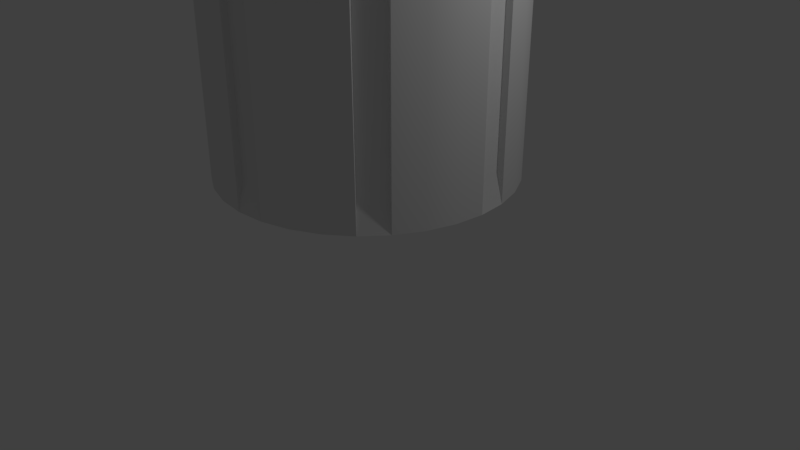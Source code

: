 # Source: Tower.blend  (saved by Blender 2.78.0; exported with 4.5.12 LTS)
import bpy
from mathutils import Matrix  # noqa: F401  (used for matrix-valued properties, if any)

bpy.ops.wm.read_factory_settings(use_empty=True)
scene = bpy.context.scene
scene.name = 'Scene'

# ---- collections
col_collection_1 = bpy.data.collections.new('Collection 1'); scene.collection.children.link(col_collection_1)

# ---- materials (node trees are filled in below, after node groups)
mat_material_001 = bpy.data.materials.new('Material.001')
mat_material_001.alpha_threshold = 0.0
mat_material_001.use_transparent_shadow = False
mat_material_001.roughness = 0.5

# ---- material node trees

# ---- world
world_world = bpy.data.worlds.new('World'); scene.world = world_world
world_world.color = (0.05088, 0.05088, 0.05088)
world_world.use_sun_shadow = False
world_world.sun_shadow_jitter_overblur = 0.0
world_world.cycles.sampling_method = 'MANUAL'

# ---- cameras
cam_camera = bpy.data.cameras.new('Camera')
cam_camera.clip_end = 100.0
cam_camera.lens = 35.0
cam_camera.sensor_width = 32.0
cam_camera.sensor_height = 18.0
cam_camera.ortho_scale = 7.314
cam_camera.dof.focus_distance = 0.0
cam_camera.dof.aperture_fstop = 128.0

# ---- lights
light_lamp = bpy.data.lights.new('Lamp', 'POINT')
light_lamp.transmission_factor = 0.0
light_lamp.cutoff_distance = 30.0
light_lamp.energy = 100.0
light_lamp.shadow_buffer_clip_start = 1.001
light_lamp.shadow_soft_size = 0.1
light_lamp.shadow_maximum_resolution = 0.006
light_lamp.use_absolute_resolution = True

# ---- meshes
me_cylinder = bpy.data.meshes.new('Cylinder')
me_cylinder.from_pydata([(8.173e-09, 1.876, 1.214), (0.3661, 1.84, 1.214), (0.7181, 1.734, 1.214), (1.043, 1.56, 1.214), (1.327, 1.327, 1.214), (1.56, 1.043, 1.214), (1.734, 0.7181, 1.214), (1.84, 0.3661, 1.214), (1.876, -2.068e-07, 1.214), (1.84, -0.3661, 1.214), (1.734, -0.7181, 1.214), (1.56, -1.043, 1.214), (1.327, -1.327, 1.214), (1.043, -1.56, 1.214), (0.7181, -1.734, 1.214), (0.3661, -1.84, 1.214), (-6.033e-07, -1.876, 1.214), (-0.3661, -1.84, 1.214), (-0.7181, -1.734, 1.214), (-1.043, -1.56, 1.214), (-1.327, -1.327, 1.214), (-1.56, -1.043, 1.214), (-1.734, -0.7181, 1.214), (-1.84, -0.3661, 1.214), (-1.876, 1.463e-06, 1.214), (-1.84, 0.3661, 1.214), (-1.734, 0.7181, 1.214), (-1.56, 1.043, 1.214), (-1.327, 1.327, 1.214), (-1.043, 1.56, 1.214), (-0.7181, 1.734, 1.214), (-0.3661, 1.84, 1.214), (0.3041, 1.529, 17.28), (4.054e-08, 1.559, 17.28), (0.5965, 1.44, 17.28), (0.866, 1.296, 17.28), (1.102, 1.102, 17.28), (1.296, 0.866, 17.28), (1.44, 0.5965, 17.28), (1.529, 0.3041, 17.28), (1.559, -1.213e-07, 17.28), (1.529, -0.3041, 17.28), (1.44, -0.5965, 17.28), (1.296, -0.866, 17.28), (1.102, -1.102, 17.28), (0.866, -1.296, 17.28), (0.5965, -1.44, 17.28), (0.3041, -1.529, 17.28), (-4.673e-07, -1.559, 17.28), (-0.3041, -1.529, 17.28), (-0.5965, -1.44, 17.28), (-0.866, -1.296, 17.28), (-1.102, -1.102, 17.28), (-1.296, -0.866, 17.28), (-1.44, -0.5965, 17.28), (-1.529, -0.3041, 17.28), (-1.559, 1.266e-06, 17.28), (-1.529, 0.3041, 17.28), (-1.44, 0.5965, 17.28), (-1.296, 0.866, 17.28), (-1.102, 1.102, 17.28), (-0.866, 1.296, 17.28), (-0.5965, 1.44, 17.28), (-0.3041, 1.529, 17.28), (0.3515, 1.767, 17.43), (2.281e-08, 1.802, 17.43), (0.6894, 1.664, 17.43), (1.001, 1.498, 17.43), (1.274, 1.274, 17.43), (1.498, 1.001, 17.43), (1.664, 0.6894, 17.43), (1.767, 0.3515, 17.43), (1.802, -1.842e-07, 17.43), (1.767, -0.3515, 17.43), (1.664, -0.6894, 17.43), (1.498, -1.001, 17.43), (1.274, -1.274, 17.43), (1.001, -1.498, 17.43), (0.6894, -1.664, 17.43), (0.3515, -1.767, 17.43), (-5.642e-07, -1.802, 17.43), (-0.3515, -1.767, 17.43), (-0.6894, -1.664, 17.43), (-1.001, -1.498, 17.43), (-1.274, -1.274, 17.43), (-1.498, -1.001, 17.43), (-1.664, -0.6894, 17.43), (-1.767, -0.3515, 17.43), (-1.802, 1.419e-06, 17.43), (-1.767, 0.3515, 17.43), (-1.664, 0.6894, 17.43), (-1.498, 1.001, 17.43), (-1.274, 1.274, 17.43), (-1.001, 1.498, 17.43), (-0.6894, 1.664, 17.43), (-0.3515, 1.767, 17.43), (0.3701, 1.861, 17.54), (1.839e-08, 1.897, 17.54), (0.726, 1.753, 17.54), (1.054, 1.577, 17.54), (1.341, 1.341, 17.54), (1.577, 1.054, 17.54), (1.753, 0.726, 17.54), (1.861, 0.3701, 17.54), (1.897, -2.105e-07, 17.54), (1.861, -0.3701, 17.54), (1.753, -0.726, 17.54), (1.577, -1.054, 17.54), (1.341, -1.341, 17.54), (1.054, -1.577, 17.54), (0.726, -1.753, 17.54), (0.3701, -1.861, 17.54), (-5.998e-07, -1.897, 17.54), (-0.3701, -1.861, 17.54), (-0.726, -1.753, 17.54), (-1.054, -1.577, 17.54), (-1.341, -1.341, 17.54), (-1.577, -1.054, 17.54), (-1.753, -0.726, 17.54), (-1.861, -0.3701, 17.54), (-1.897, 1.478e-06, 17.54), (-1.861, 0.3701, 17.54), (-1.753, 0.726, 17.54), (-1.577, 1.054, 17.54), (-1.341, 1.341, 17.54), (-1.054, 1.577, 17.54), (-0.726, 1.753, 17.54), (-0.3701, 1.861, 17.54), (0.3701, 1.861, 17.6), (1.839e-08, 1.897, 17.6), (0.726, 1.753, 17.6), (1.054, 1.577, 17.6), (1.341, 1.341, 17.6), (1.577, 1.054, 17.6), (1.753, 0.726, 17.6), (1.861, 0.3701, 17.6), (1.897, -2.105e-07, 17.6), (1.861, -0.3701, 17.6), (1.753, -0.726, 17.6), (1.577, -1.054, 17.6), (1.341, -1.341, 17.6), (1.054, -1.577, 17.6), (0.726, -1.753, 17.6), (0.3701, -1.861, 17.6), (-5.998e-07, -1.897, 17.6), (-0.3701, -1.861, 17.6), (-0.726, -1.753, 17.6), (-1.054, -1.577, 17.6), (-1.341, -1.341, 17.6), (-1.577, -1.054, 17.6), (-1.753, -0.726, 17.6), (-1.861, -0.3701, 17.6), (-1.897, 1.478e-06, 17.6), (-1.861, 0.3701, 17.6), (-1.753, 0.726, 17.6), (-1.577, 1.054, 17.6), (-1.341, 1.341, 17.6), (-1.054, 1.577, 17.6), (-0.726, 1.753, 17.6), (-0.3701, 1.861, 17.6), (0.3383, 1.701, 17.68), (3.451e-08, 1.734, 17.68), (0.6636, 1.602, 17.68), (0.9633, 1.442, 17.68), (1.226, 1.226, 17.68), (1.442, 0.9633, 17.68), (1.602, 0.6636, 17.68), (1.701, 0.3383, 17.68), (1.734, -1.658e-07, 17.68), (1.701, -0.3383, 17.68), (1.602, -0.6636, 17.68), (1.442, -0.9633, 17.68), (1.226, -1.226, 17.68), (0.9633, -1.442, 17.68), (0.6636, -1.602, 17.68), (0.3383, -1.701, 17.68), (-5.305e-07, -1.734, 17.68), (-0.3383, -1.701, 17.68), (-0.6636, -1.602, 17.68), (-0.9633, -1.442, 17.68), (-1.226, -1.226, 17.68), (-1.442, -0.9633, 17.68), (-1.602, -0.6636, 17.68), (-1.701, -0.3383, 17.68), (-1.734, 1.378e-06, 17.68), (-1.701, 0.3383, 17.68), (-1.602, 0.6636, 17.68), (-1.442, 0.9633, 17.68), (-1.226, 1.226, 17.68), (-0.9633, 1.442, 17.68), (-0.6636, 1.602, 17.68), (-0.3383, 1.701, 17.68), (0.2339, 1.176, 17.75), (5.059e-08, 1.199, 17.75), (0.4588, 1.108, 17.75), (0.6661, 0.9969, 17.75), (0.8478, 0.8478, 17.75), (0.9969, 0.6661, 17.75), (1.108, 0.4588, 17.75), (1.176, 0.2339, 17.75), (1.199, -1.811e-08, 17.75), (1.176, -0.2339, 17.75), (1.108, -0.4588, 17.75), (0.9969, -0.6661, 17.75), (0.8478, -0.8478, 17.75), (0.6661, -0.9969, 17.75), (0.4588, -1.108, 17.75), (0.2339, -1.176, 17.75), (-3.401e-07, -1.199, 17.75), (-0.2339, -1.176, 17.75), (-0.4588, -1.108, 17.75), (-0.6661, -0.9969, 17.75), (-0.8478, -0.8478, 17.75), (-0.9969, -0.6661, 17.75), (-1.108, -0.4588, 17.75), (-1.176, -0.2339, 17.75), (-1.199, 1.049e-06, 17.75), (-1.176, 0.2339, 17.75), (-1.108, 0.4588, 17.75), (-0.9969, 0.6661, 17.75), (-0.8478, 0.8478, 17.75), (-0.6661, 0.9969, 17.75), (-0.4588, 1.108, 17.75), (-0.2339, 1.176, 17.75), (2.038e-08, 1.792, 1.573), (2.038e-08, 1.792, 16.81), (0.9956, 1.49, 16.81), (0.9956, 1.49, 1.573), (1.267, 1.267, 1.573), (1.267, 1.267, 16.81), (1.758, 0.3496, 16.81), (1.758, 0.3496, 1.573), (1.792, -1.848e-07, 1.573), (1.792, -1.848e-07, 16.81), (1.49, -0.9956, 16.81), (1.49, -0.9956, 1.573), (1.267, -1.267, 1.573), (1.267, -1.267, 16.81), (0.3496, -1.758, 16.81), (0.3496, -1.758, 1.573), (-5.635e-07, -1.792, 1.573), (-5.635e-07, -1.792, 16.81), (-0.9956, -1.49, 16.81), (-0.9956, -1.49, 1.573), (-1.267, -1.267, 1.573), (-1.267, -1.267, 16.81), (-1.758, -0.3496, 16.81), (-1.758, -0.3496, 1.573), (-1.792, 1.41e-06, 1.573), (-1.792, 1.41e-06, 16.81), (-1.49, 0.9956, 16.81), (-1.49, 0.9956, 1.573), (-1.267, 1.267, 1.573), (-1.267, 1.267, 16.81), (-0.3496, 1.758, 16.81), (-0.3496, 1.758, 1.573), (0.05844, 1.871, 17.12), (1.303e-08, 1.829, 17.19), (0.3568, 1.794, 17.19), (0.3661, 1.84, 17.12), (0.6998, 1.69, 17.19), (0.7181, 1.734, 17.12), (1.016, 1.521, 17.19), (1.039, 1.555, 17.12), (1.293, 1.293, 17.19), (1.364, 1.282, 17.12), (1.521, 1.016, 17.19), (1.56, 1.043, 17.12), (1.69, 0.6998, 17.19), (1.734, 0.7181, 17.12), (1.794, 0.3568, 17.19), (1.835, 0.365, 17.12), (1.829, -1.94e-07, 17.19), (1.871, -0.05748, 17.12), (1.794, -0.3568, 17.19), (1.84, -0.3661, 17.12), (1.69, -0.6998, 17.19), (1.734, -0.7181, 17.12), (1.521, -1.016, 17.19), (1.555, -1.039, 17.12), (1.293, -1.293, 17.19), (1.282, -1.363, 17.12), (1.016, -1.521, 17.19), (1.043, -1.56, 17.12), (0.6998, -1.69, 17.19), (0.7181, -1.734, 17.12), (0.3568, -1.794, 17.19), (0.365, -1.835, 17.12), (-5.828e-07, -1.829, 17.19), (-0.05743, -1.871, 17.12), (-0.3568, -1.794, 17.19), (-0.3661, -1.84, 17.12), (-0.6998, -1.69, 17.19), (-0.7181, -1.734, 17.12), (-1.016, -1.521, 17.19), (-1.039, -1.555, 17.12), (-1.293, -1.293, 17.19), (-1.364, -1.281, 17.12), (-1.521, -1.016, 17.19), (-1.56, -1.043, 17.12), (-1.69, -0.6998, 17.19), (-1.734, -0.7181, 17.12), (-1.794, -0.3568, 17.19), (-1.835, -0.3649, 17.12), (-1.829, 1.434e-06, 17.19), (-1.871, 0.05844, 17.12), (-1.794, 0.3568, 17.19), (-1.84, 0.3661, 17.12), (-1.69, 0.6998, 17.19), (-1.734, 0.7181, 17.12), (-1.521, 1.016, 17.19), (-1.555, 1.039, 17.12), (-1.293, 1.293, 17.19), (-1.281, 1.364, 17.12), (-1.016, 1.521, 17.19), (-1.043, 1.56, 17.12), (-0.6998, 1.69, 17.19), (-0.7181, 1.734, 17.12), (-0.3568, 1.794, 17.19), (-0.3649, 1.835, 17.12)], [], [(256, 0, 224, 225), (260, 258, 32, 34), (262, 260, 34, 35), (304, 302, 55, 56), (266, 264, 36, 37), (268, 266, 37, 38), (270, 268, 38, 39), (28, 313, 315, 29), (274, 272, 40, 41), (276, 274, 41, 42), (278, 276, 42, 43), (297, 20, 244, 245), (282, 280, 44, 45), (284, 282, 45, 46), (286, 284, 46, 47), (24, 23, 247, 248), (290, 288, 48, 49), (292, 290, 49, 50), (294, 292, 50, 51), (312, 310, 59, 60), (298, 296, 52, 53), (300, 298, 53, 54), (302, 300, 54, 55), (257, 318, 63, 33), (306, 304, 56, 57), (308, 306, 57, 58), (310, 308, 58, 59), (305, 24, 248, 249), (314, 312, 60, 61), (316, 314, 61, 62), (10, 277, 279, 11), (318, 316, 62, 63), (28, 27, 251, 252), (0, 1, 2, 3, 4, 5, 6, 7, 8, 9, 10, 11, 12, 13, 14, 15, 16, 17, 18, 19, 20, 21, 22, 23, 24, 25, 26, 27, 28, 29, 30, 31), (59, 58, 90, 91), (295, 297, 245, 242), (27, 311, 250, 251), (6, 269, 271, 7), (287, 289, 241, 238), (23, 303, 246, 247), (2, 261, 263, 3), (279, 281, 237, 234), (19, 295, 242, 243), (29, 315, 317, 30), (271, 273, 233, 230), (15, 287, 238, 239), (25, 307, 309, 26), (263, 265, 229, 226), (11, 279, 234, 235), (21, 299, 301, 22), (30, 317, 319, 31), (7, 271, 230, 231), (17, 291, 293, 18), (26, 309, 311, 27), (3, 263, 226, 227), (13, 283, 285, 14), (22, 301, 303, 23), (31, 319, 254, 255), (9, 275, 277, 10), (18, 293, 295, 19), (311, 313, 253, 250), (5, 267, 269, 6), (14, 285, 287, 15), (303, 305, 249, 246), (319, 256, 225, 254), (258, 257, 33, 32), (94, 93, 125, 126), (46, 45, 77, 78), (32, 33, 65, 64), (60, 59, 91, 92), (47, 46, 78, 79), (34, 32, 64, 66), (61, 60, 92, 93), (48, 47, 79, 80), (35, 34, 66, 67), (62, 61, 93, 94), (49, 48, 80, 81), (36, 35, 67, 68), (63, 62, 94, 95), (50, 49, 81, 82), (37, 36, 68, 69), (33, 63, 95, 65), (51, 50, 82, 83), (38, 37, 69, 70), (52, 51, 83, 84), (39, 38, 70, 71), (53, 52, 84, 85), (40, 39, 71, 72), (54, 53, 85, 86), (41, 40, 72, 73), (55, 54, 86, 87), (42, 41, 73, 74), (56, 55, 87, 88), (43, 42, 74, 75), (57, 56, 88, 89), (44, 43, 75, 76), (58, 57, 89, 90), (45, 44, 76, 77), (116, 115, 147, 148), (81, 80, 112, 113), (68, 67, 99, 100), (95, 94, 126, 127), (82, 81, 113, 114), (69, 68, 100, 101), (65, 95, 127, 97), (83, 82, 114, 115), (70, 69, 101, 102), (84, 83, 115, 116), (71, 70, 102, 103), (85, 84, 116, 117), (72, 71, 103, 104), (86, 85, 117, 118), (73, 72, 104, 105), (87, 86, 118, 119), (74, 73, 105, 106), (88, 87, 119, 120), (75, 74, 106, 107), (89, 88, 120, 121), (76, 75, 107, 108), (90, 89, 121, 122), (77, 76, 108, 109), (91, 90, 122, 123), (78, 77, 109, 110), (64, 65, 97, 96), (92, 91, 123, 124), (79, 78, 110, 111), (66, 64, 96, 98), (93, 92, 124, 125), (80, 79, 111, 112), (67, 66, 98, 99), (151, 150, 182, 183), (103, 102, 134, 135), (117, 116, 148, 149), (104, 103, 135, 136), (118, 117, 149, 150), (105, 104, 136, 137), (119, 118, 150, 151), (106, 105, 137, 138), (120, 119, 151, 152), (107, 106, 138, 139), (121, 120, 152, 153), (108, 107, 139, 140), (122, 121, 153, 154), (109, 108, 140, 141), (123, 122, 154, 155), (110, 109, 141, 142), (96, 97, 129, 128), (124, 123, 155, 156), (111, 110, 142, 143), (98, 96, 128, 130), (125, 124, 156, 157), (112, 111, 143, 144), (99, 98, 130, 131), (126, 125, 157, 158), (113, 112, 144, 145), (100, 99, 131, 132), (127, 126, 158, 159), (114, 113, 145, 146), (101, 100, 132, 133), (97, 127, 159, 129), (115, 114, 146, 147), (102, 101, 133, 134), (186, 185, 217, 218), (138, 137, 169, 170), (152, 151, 183, 184), (139, 138, 170, 171), (153, 152, 184, 185), (140, 139, 171, 172), (154, 153, 185, 186), (141, 140, 172, 173), (155, 154, 186, 187), (142, 141, 173, 174), (128, 129, 161, 160), (156, 155, 187, 188), (143, 142, 174, 175), (130, 128, 160, 162), (157, 156, 188, 189), (144, 143, 175, 176), (131, 130, 162, 163), (158, 157, 189, 190), (145, 144, 176, 177), (132, 131, 163, 164), (159, 158, 190, 191), (146, 145, 177, 178), (133, 132, 164, 165), (129, 159, 191, 161), (147, 146, 178, 179), (134, 133, 165, 166), (148, 147, 179, 180), (135, 134, 166, 167), (149, 148, 180, 181), (136, 135, 167, 168), (150, 149, 181, 182), (137, 136, 168, 169), (192, 193, 223, 222, 221, 220, 219, 218, 217, 216, 215, 214, 213, 212, 211, 210, 209, 208, 207, 206, 205, 204, 203, 202, 201, 200, 199, 198, 197, 196, 195, 194), (173, 172, 204, 205), (187, 186, 218, 219), (174, 173, 205, 206), (160, 161, 193, 192), (188, 187, 219, 220), (175, 174, 206, 207), (162, 160, 192, 194), (189, 188, 220, 221), (176, 175, 207, 208), (163, 162, 194, 195), (190, 189, 221, 222), (177, 176, 208, 209), (164, 163, 195, 196), (191, 190, 222, 223), (178, 177, 209, 210), (165, 164, 196, 197), (161, 191, 223, 193), (179, 178, 210, 211), (166, 165, 197, 198), (180, 179, 211, 212), (167, 166, 198, 199), (181, 180, 212, 213), (168, 167, 199, 200), (182, 181, 213, 214), (169, 168, 200, 201), (183, 182, 214, 215), (170, 169, 201, 202), (184, 183, 215, 216), (171, 170, 202, 203), (185, 184, 216, 217), (172, 171, 203, 204), (227, 226, 229, 228), (231, 230, 233, 232), (235, 234, 237, 236), (239, 238, 241, 240), (243, 242, 245, 244), (247, 246, 249, 248), (251, 250, 253, 252), (255, 254, 225, 224), (20, 19, 243, 244), (289, 16, 240, 241), (24, 305, 307, 25), (296, 294, 51, 52), (16, 15, 239, 240), (281, 12, 236, 237), (20, 297, 299, 21), (288, 286, 47, 48), (12, 11, 235, 236), (273, 8, 232, 233), (16, 289, 291, 17), (280, 278, 43, 44), (8, 7, 231, 232), (265, 4, 228, 229), (12, 281, 283, 13), (272, 270, 39, 40), (4, 3, 227, 228), (8, 273, 275, 9), (264, 262, 35, 36), (4, 265, 267, 5), (0, 31, 255, 224), (313, 28, 252, 253), (1, 259, 261, 2), (259, 256, 257, 258), (261, 259, 258, 260), (263, 261, 260, 262), (265, 263, 262, 264), (267, 265, 264, 266), (269, 267, 266, 268), (271, 269, 268, 270), (273, 271, 270, 272), (275, 273, 272, 274), (277, 275, 274, 276), (279, 277, 276, 278), (281, 279, 278, 280), (283, 281, 280, 282), (285, 283, 282, 284), (287, 285, 284, 286), (289, 287, 286, 288), (291, 289, 288, 290), (293, 291, 290, 292), (295, 293, 292, 294), (297, 295, 294, 296), (299, 297, 296, 298), (301, 299, 298, 300), (303, 301, 300, 302), (305, 303, 302, 304), (307, 305, 304, 306), (309, 307, 306, 308), (311, 309, 308, 310), (313, 311, 310, 312), (315, 313, 312, 314), (317, 315, 314, 316), (319, 317, 316, 318), (256, 319, 318, 257), (0, 256, 259, 1)])
me_cylinder.polygons.foreach_set('use_smooth', [True] * 290)
me_cylinder.materials.append(mat_material_001)
me_cylinder.use_remesh_preserve_volume = False
me_cylinder.use_remesh_preserve_attributes = False
me_cylinder.use_mirror_vertex_groups = False
me_cylinder.update()

# ---- objects
ob_cylinder = bpy.data.objects.new('Cylinder', me_cylinder)
ob_lamp = bpy.data.objects.new('Lamp', light_lamp)
ob_camera = bpy.data.objects.new('Camera', cam_camera)

# ---- transforms, parenting, visibility, modifiers, constraints
ob_cylinder.location = (0.0, 0.0, 0.0)
ob_cylinder.lineart.crease_threshold = 0.0
_m = ob_cylinder.modifiers.new('EdgeSplit', 'EDGE_SPLIT')
ob_lamp.location = (4.076, 1.005, 5.904)
ob_lamp.rotation_euler = (0.6503, 0.05522, 1.866)
ob_lamp.lock_rotations_4d = False
ob_lamp.empty_display_type = 'ARROWS'
ob_lamp.color = (0.0, 0.0, 0.0, 0.0)
ob_lamp.lineart.crease_threshold = 0.0
ob_camera.location = (7.481, -6.508, 5.344)
ob_camera.rotation_euler = (1.109, 0.0, 0.8149)
ob_camera.lock_rotations_4d = False
ob_camera.empty_display_type = 'ARROWS'
ob_camera.color = (0.0, 0.0, 0.0, 0.0)
ob_camera.display_type = 'WIRE'
ob_camera.lineart.crease_threshold = 0.0

# ---- collection membership
col_collection_1.objects.link(ob_cylinder)
col_collection_1.objects.link(ob_lamp)
col_collection_1.objects.link(ob_camera)

# ---- scene / render settings (as saved in the file)
scene.camera = ob_camera
scene.frame_start = 1; scene.frame_end = 250; scene.frame_set(1)
scene.render.engine = 'BLENDER_EEVEE_NEXT'
scene.render.resolution_percentage = 50
scene.render.dither_intensity = 0.0
scene.cycles.use_denoising = False
scene.cycles.samples = 128
scene.cycles.sampling_pattern = 'TABULATED_SOBOL'
scene.cycles.light_sampling_threshold = 0.0
scene.cycles.use_adaptive_sampling = False
scene.cycles.use_light_tree = False
scene.cycles.blur_glossy = 0.0
scene.cycles.sample_clamp_indirect = 0.0
scene.view_settings.view_transform = 'Standard'
bpy.context.view_layer.update()
